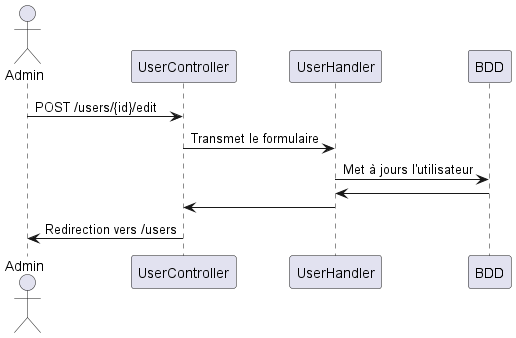

The diagram above was rendered by PlantUML. Its source (embedded in the PNG):
@startuml

actor Admin
participant UserController
participant UserHandler
participant BDD

Admin -> UserController : POST /users/{id}/edit
UserController -> UserHandler : Transmet le formulaire
UserHandler -> BDD : Met à jours l'utilisateur
BDD -> UserHandler :
UserHandler -> UserController
UserController -> Admin : Redirection vers /users

@enduml